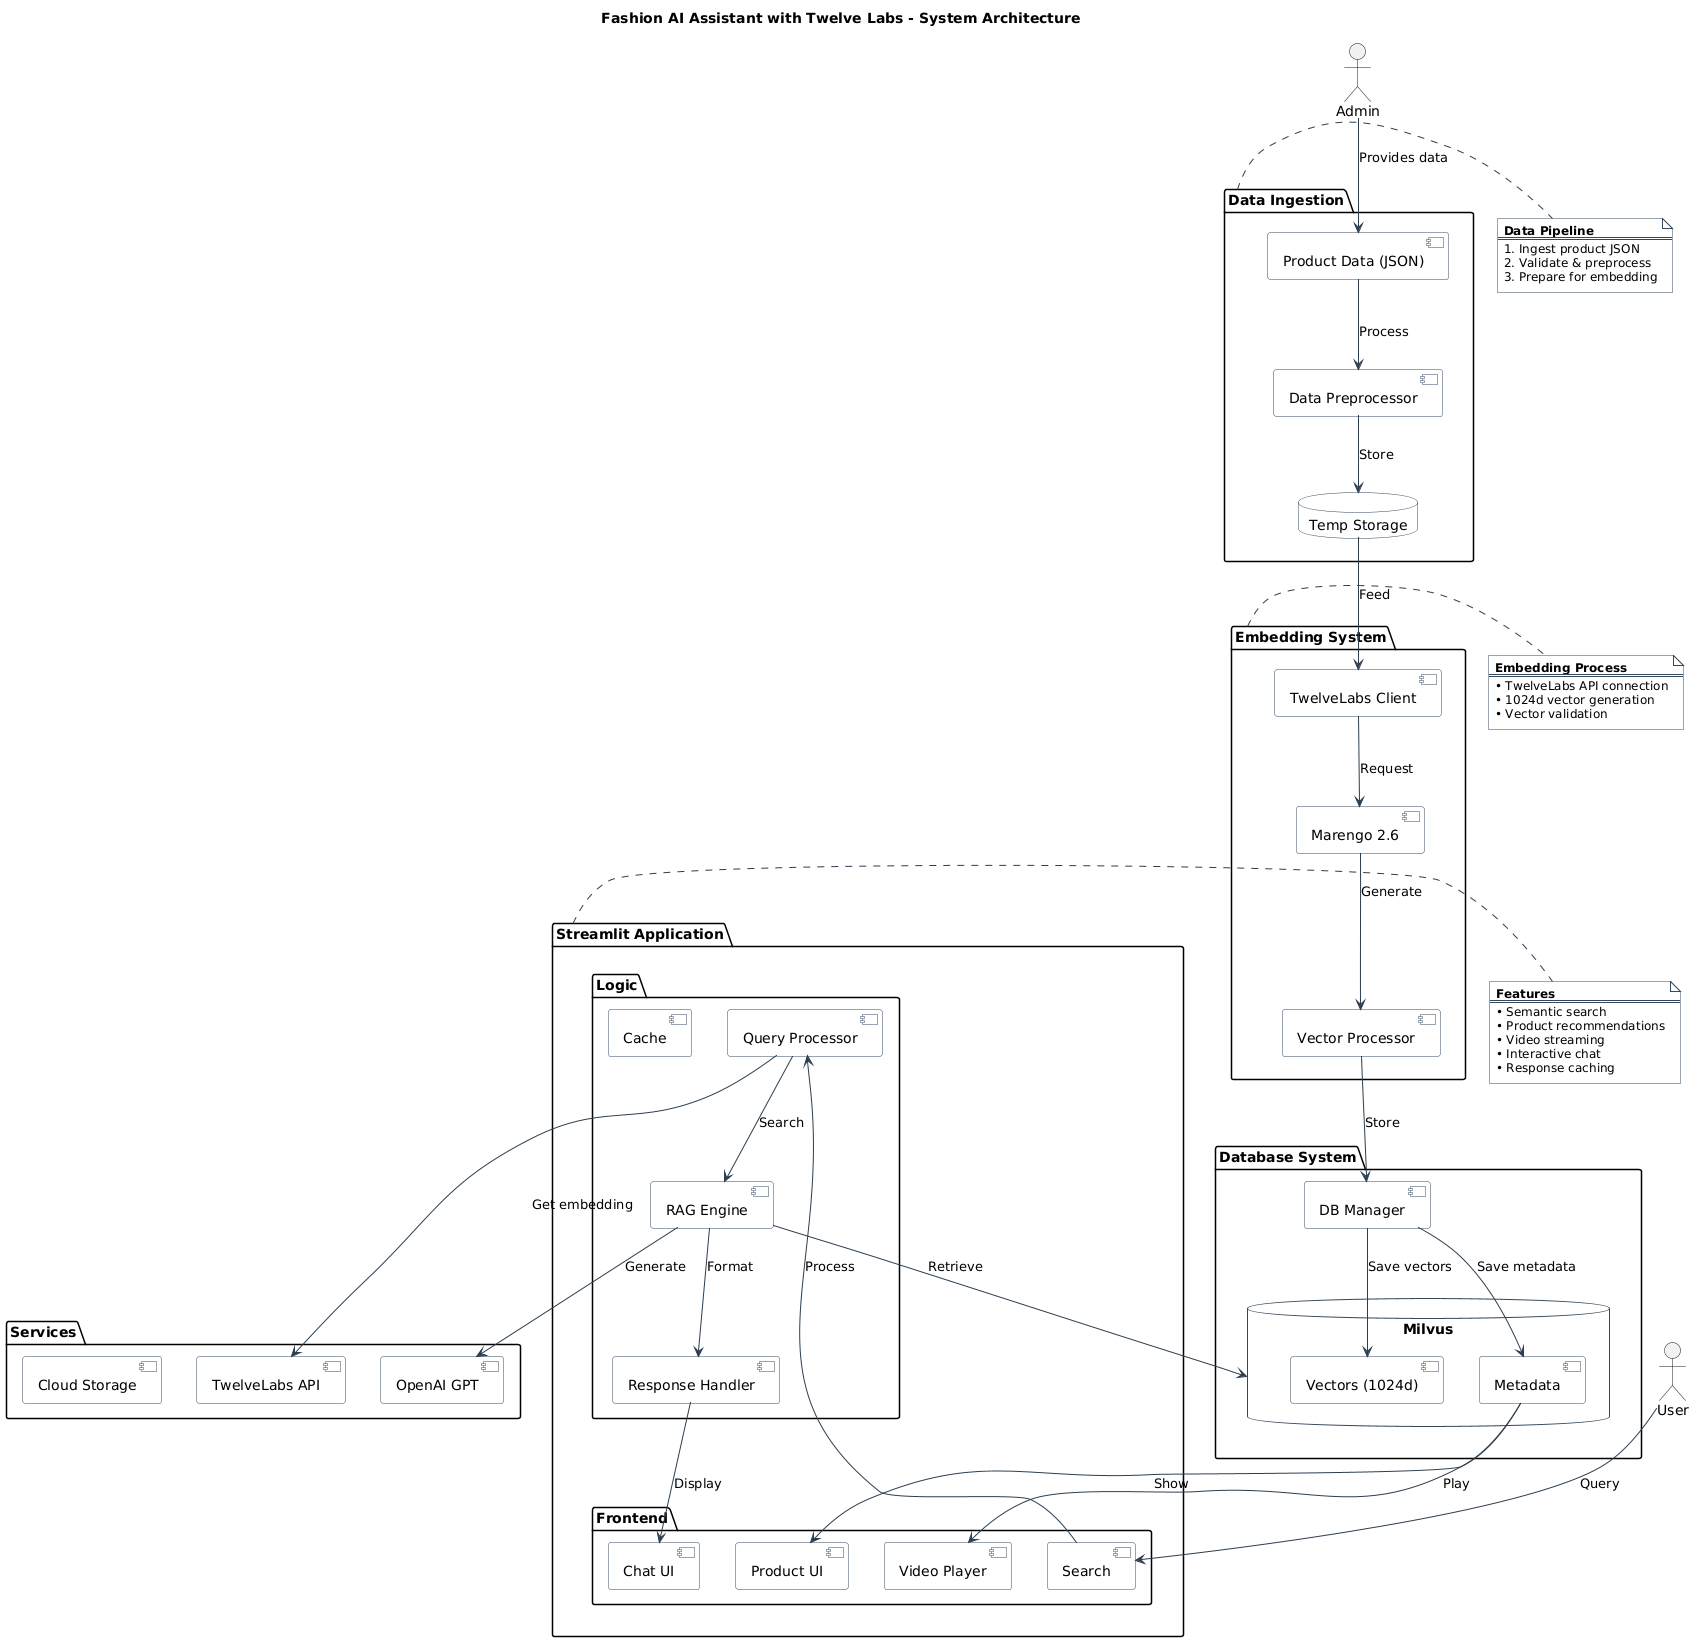

The diagram above was rendered by PlantUML. Its source (embedded in the PNG):
@startuml
' Basic styling
skinparam backgroundColor #FFFFFF
skinparam ArrowColor #2C3E50
skinparam ComponentBorderColor #34495E

' Component styling
skinparam Component {
    FontSize 14
    BackgroundColor #FFFFFF
    BorderColor #34495E
}

' Database styling
skinparam Database {
    BackgroundColor #FFFFFF
    BorderColor #34495E
}

' Note styling
skinparam Note {
    BackgroundColor #FFFFFF
    BorderColor #34495E
    FontSize 12
}

title "Fashion AI Assistant with Twelve Labs - System Architecture"

' Only define actual actors
actor "User" as user
actor "Admin" as admin

' Data Ingestion Package with styling inside package definition
package "Data Ingestion" as ingestion {
    
    component "Product Data (JSON)" as raw_data
    component "Data Preprocessor" as preprocessor
    database "Temp Storage" as temp_store
}
' Embedding Package
package "Embedding System" as embedding {

    
    component "TwelveLabs Client" as api_client
    component "Marengo 2.6" as embedding_engine
    component "Vector Processor" as vector_processor
}

' Database Package
package "Database System" as db_system {

    
    database "Milvus" as milvus {
        component "Vectors (1024d)" as vectors
        component "Metadata" as metadata
    }
    component "DB Manager" as db_manager
}

' Streamlit Application Package
package "Streamlit Application" as app {

    
    package "Frontend" as frontend {

        
        component "Chat UI" as chat_ui
        component "Product UI" as product_ui
        component "Video Player" as video_ui
        component "Search" as search_ui
    }
    
    package "Logic" as logic {

        
        component "RAG Engine" as rag
        component "Query Processor" as query
        component "Response Handler" as response
        component "Cache" as cache
    }
}

' External Services Package
package "Services" as external {

    
    component "TwelveLabs API" as twelvelabs
    component "OpenAI GPT" as chatgpt
    component "Cloud Storage" as storage
}

' Data Flow - Initial Setup
admin --> raw_data : "Provides data"
raw_data --> preprocessor : "Process"
preprocessor --> temp_store : "Store"
temp_store --> api_client : "Feed"
api_client --> embedding_engine : "Request"
embedding_engine --> vector_processor : "Generate"
vector_processor --> db_manager : "Store"
db_manager --> vectors : "Save vectors"
db_manager --> metadata : "Save metadata"

' Data Flow - Runtime
user --> search_ui : "Query"
search_ui --> query : "Process"
query --> twelvelabs : "Get embedding"
query --> rag : "Search"
rag --> milvus : "Retrieve"
rag --> chatgpt : "Generate"
rag --> response : "Format"
response --> chat_ui : "Display"
metadata --> product_ui : "Show"
metadata --> video_ui : "Play"

' Notes
note right of ingestion
**Data Pipeline**
====
1. Ingest product JSON
2. Validate & preprocess
3. Prepare for embedding
end note

note right of embedding
**Embedding Process**
====
• TwelveLabs API connection
• 1024d vector generation
• Vector validation
end note



note right of app
**Features**
====
• Semantic search
• Product recommendations
• Video streaming
• Interactive chat
• Response caching
end note
@enduml